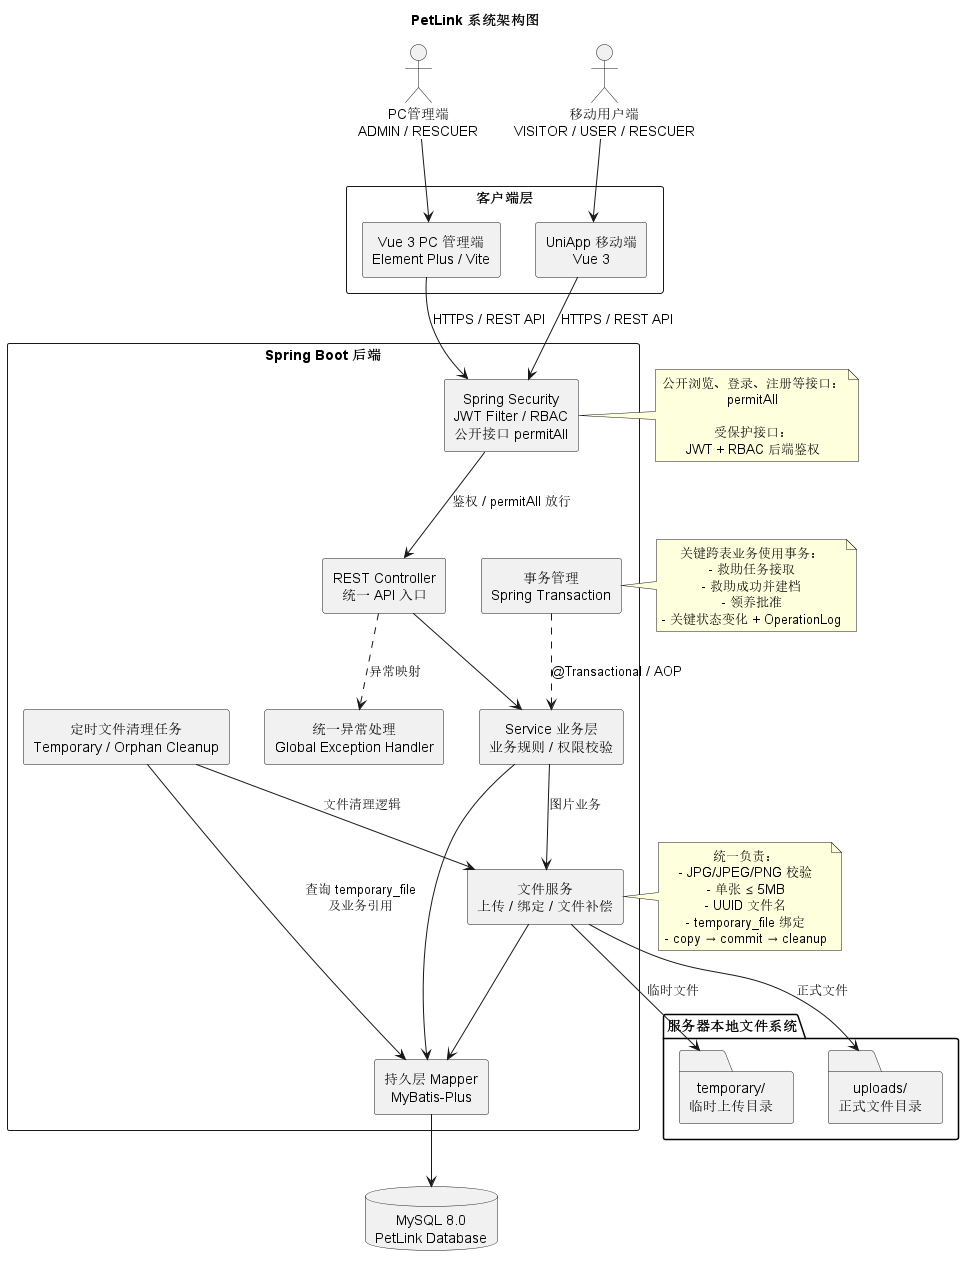

The diagram above was rendered by PlantUML. Its source (embedded in the PNG):
@startuml
title PetLink 系统架构图

skinparam componentStyle rectangle
skinparam shadowing false
skinparam packageStyle rectangle
skinparam defaultTextAlignment center

actor "PC管理端\nADMIN / RESCUER" as PCUser
actor "移动用户端\nVISITOR / USER / RESCUER" as MobileUser

rectangle "客户端层" {
  component "Vue 3 PC 管理端\nElement Plus / Vite" as Web
  component "UniApp 移动端\nVue 3" as Mobile
}

rectangle "Spring Boot 后端" {

  component "Spring Security\nJWT Filter / RBAC\n公开接口 permitAll" as Security

  component "REST Controller\n统一 API 入口" as Controller

  component "统一异常处理\nGlobal Exception Handler" as ExceptionHandler

  component "Service 业务层\n业务规则 / 权限校验" as Service

  component "事务管理\nSpring Transaction" as Tx

  component "文件服务\n上传 / 绑定 / 文件补偿" as FileService

  component "定时文件清理任务\nTemporary / Orphan Cleanup" as Cleanup

  component "持久层 Mapper\nMyBatis-Plus" as MP
}

database "MySQL 8.0\nPetLink Database" as DB

folder "服务器本地文件系统" as FS {
  folder "temporary/\n临时上传目录" as Temp
  folder "uploads/\n正式文件目录" as Uploads
}

PCUser --> Web
MobileUser --> Mobile

Web --> Security : HTTPS / REST API
Mobile --> Security : HTTPS / REST API

Security --> Controller : 鉴权 / permitAll 放行
Controller --> Service
Controller ..> ExceptionHandler : 异常映射

Tx ..> Service : @Transactional / AOP

Service --> MP
FileService --> MP
MP --> DB

Service --> FileService : 图片业务
FileService --> Temp : 临时文件
FileService --> Uploads : 正式文件

Cleanup --> FileService : 文件清理逻辑
Cleanup --> MP : 查询 temporary_file\n及业务引用

note right of Security
公开浏览、登录、注册等接口：
permitAll

受保护接口：
JWT + RBAC 后端鉴权
end note

note right of Tx
关键跨表业务使用事务：
- 救助任务接取
- 救助成功并建档
- 领养批准
- 关键状态变化 + OperationLog
end note

note right of FileService
统一负责：
- JPG/JPEG/PNG 校验
- 单张 ≤ 5MB
- UUID 文件名
- temporary_file 绑定
- copy → commit → cleanup
end note

@enduml